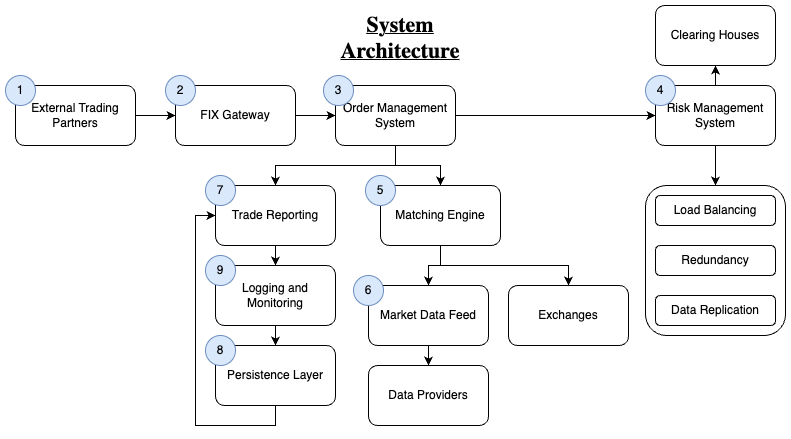

The diagram above was exported from draw.io. Its source (the exported page's mxGraphModel, read from the mxfile embedded in the PNG):
<mxGraphModel dx="1314" dy="832" grid="1" gridSize="10" guides="1" tooltips="1" connect="1" arrows="1" fold="1" page="1" pageScale="1" pageWidth="850" pageHeight="1100" math="0" shadow="0">
  <root>
    <mxCell id="0" />
    <mxCell id="1" parent="0" />
    <mxCell id="2" value="" style="group" connectable="0" vertex="1" parent="1">
      <mxGeometry x="30" y="20" width="780" height="420" as="geometry" />
    </mxCell>
    <mxCell id="3" value="" style="rounded=1;whiteSpace=wrap;html=1;" vertex="1" parent="2">
      <mxGeometry x="640" y="180" width="140" height="150" as="geometry" />
    </mxCell>
    <mxCell id="4" value="External Trading Partners" style="rounded=1;whiteSpace=wrap;html=1;" vertex="1" parent="2">
      <mxGeometry x="10" y="80" width="120" height="60" as="geometry" />
    </mxCell>
    <mxCell id="5" value="FIX Gateway" style="rounded=1;whiteSpace=wrap;html=1;" vertex="1" parent="2">
      <mxGeometry x="170" y="80" width="120" height="60" as="geometry" />
    </mxCell>
    <mxCell id="6" style="edgeStyle=orthogonalEdgeStyle;rounded=0;orthogonalLoop=1;jettySize=auto;html=1;entryX=0;entryY=0.5;entryDx=0;entryDy=0;" edge="1" parent="2" source="4" target="5">
      <mxGeometry relative="1" as="geometry" />
    </mxCell>
    <mxCell id="7" value="Order Management System" style="rounded=1;whiteSpace=wrap;html=1;" vertex="1" parent="2">
      <mxGeometry x="330" y="80" width="120" height="60" as="geometry" />
    </mxCell>
    <mxCell id="8" style="edgeStyle=orthogonalEdgeStyle;rounded=0;orthogonalLoop=1;jettySize=auto;html=1;exitX=1;exitY=0.5;exitDx=0;exitDy=0;entryX=0;entryY=0.5;entryDx=0;entryDy=0;" edge="1" parent="2" source="5" target="7">
      <mxGeometry relative="1" as="geometry" />
    </mxCell>
    <mxCell id="9" style="edgeStyle=orthogonalEdgeStyle;rounded=0;orthogonalLoop=1;jettySize=auto;html=1;exitX=0.5;exitY=1;exitDx=0;exitDy=0;entryX=0.5;entryY=0;entryDx=0;entryDy=0;" edge="1" parent="2" source="10" target="3">
      <mxGeometry relative="1" as="geometry" />
    </mxCell>
    <mxCell id="10" value="Risk Management System" style="rounded=1;whiteSpace=wrap;html=1;" vertex="1" parent="2">
      <mxGeometry x="650" y="80" width="120" height="60" as="geometry" />
    </mxCell>
    <mxCell id="11" style="edgeStyle=orthogonalEdgeStyle;rounded=0;orthogonalLoop=1;jettySize=auto;html=1;exitX=1;exitY=0.5;exitDx=0;exitDy=0;entryX=0;entryY=0.5;entryDx=0;entryDy=0;" edge="1" parent="2" source="7" target="10">
      <mxGeometry relative="1" as="geometry" />
    </mxCell>
    <mxCell id="12" value="Matching Engine" style="rounded=1;whiteSpace=wrap;html=1;" vertex="1" parent="2">
      <mxGeometry x="375" y="180" width="120" height="60" as="geometry" />
    </mxCell>
    <mxCell id="13" style="edgeStyle=orthogonalEdgeStyle;rounded=0;orthogonalLoop=1;jettySize=auto;html=1;exitX=0.5;exitY=1;exitDx=0;exitDy=0;entryX=0.5;entryY=0;entryDx=0;entryDy=0;" edge="1" parent="2" source="7" target="12">
      <mxGeometry relative="1" as="geometry" />
    </mxCell>
    <mxCell id="14" value="Clearing Houses" style="rounded=1;whiteSpace=wrap;html=1;" vertex="1" parent="2">
      <mxGeometry x="650" width="120" height="60" as="geometry" />
    </mxCell>
    <mxCell id="15" style="edgeStyle=orthogonalEdgeStyle;rounded=0;orthogonalLoop=1;jettySize=auto;html=1;exitX=0.5;exitY=0;exitDx=0;exitDy=0;entryX=0.5;entryY=1;entryDx=0;entryDy=0;" edge="1" parent="2" source="10" target="14">
      <mxGeometry relative="1" as="geometry" />
    </mxCell>
    <mxCell id="16" value="Logging and Monitoring" style="rounded=1;whiteSpace=wrap;html=1;" vertex="1" parent="2">
      <mxGeometry x="210" y="260" width="120" height="60" as="geometry" />
    </mxCell>
    <mxCell id="17" style="edgeStyle=orthogonalEdgeStyle;rounded=0;orthogonalLoop=1;jettySize=auto;html=1;exitX=0.5;exitY=1;exitDx=0;exitDy=0;entryX=0.5;entryY=0;entryDx=0;entryDy=0;" edge="1" parent="2" source="18" target="16">
      <mxGeometry relative="1" as="geometry" />
    </mxCell>
    <mxCell id="18" value="Trade Reporting" style="rounded=1;whiteSpace=wrap;html=1;" vertex="1" parent="2">
      <mxGeometry x="210" y="180" width="120" height="60" as="geometry" />
    </mxCell>
    <mxCell id="19" style="edgeStyle=orthogonalEdgeStyle;rounded=0;orthogonalLoop=1;jettySize=auto;html=1;entryX=0.5;entryY=0;entryDx=0;entryDy=0;" edge="1" parent="2" source="7" target="18">
      <mxGeometry relative="1" as="geometry" />
    </mxCell>
    <mxCell id="20" value="Market Data Feed" style="rounded=1;whiteSpace=wrap;html=1;" vertex="1" parent="2">
      <mxGeometry x="363" y="280" width="120" height="60" as="geometry" />
    </mxCell>
    <mxCell id="21" style="edgeStyle=orthogonalEdgeStyle;rounded=0;orthogonalLoop=1;jettySize=auto;html=1;exitX=0.5;exitY=1;exitDx=0;exitDy=0;entryX=0.5;entryY=0;entryDx=0;entryDy=0;" edge="1" parent="2" source="12" target="20">
      <mxGeometry relative="1" as="geometry" />
    </mxCell>
    <mxCell id="22" style="edgeStyle=orthogonalEdgeStyle;rounded=0;orthogonalLoop=1;jettySize=auto;html=1;exitX=0.5;exitY=1;exitDx=0;exitDy=0;entryX=0;entryY=0.5;entryDx=0;entryDy=0;" edge="1" parent="2" source="23" target="18">
      <mxGeometry relative="1" as="geometry">
        <Array as="points">
          <mxPoint x="270" y="420" />
          <mxPoint x="190" y="420" />
          <mxPoint x="190" y="210" />
        </Array>
      </mxGeometry>
    </mxCell>
    <mxCell id="23" value="Persistence Layer" style="rounded=1;whiteSpace=wrap;html=1;" vertex="1" parent="2">
      <mxGeometry x="210" y="340" width="120" height="60" as="geometry" />
    </mxCell>
    <mxCell id="24" style="edgeStyle=orthogonalEdgeStyle;rounded=0;orthogonalLoop=1;jettySize=auto;html=1;exitX=0.5;exitY=1;exitDx=0;exitDy=0;" edge="1" parent="2" source="16" target="23">
      <mxGeometry relative="1" as="geometry" />
    </mxCell>
    <mxCell id="25" value="Data Providers" style="rounded=1;whiteSpace=wrap;html=1;" vertex="1" parent="2">
      <mxGeometry x="363" y="360" width="120" height="60" as="geometry" />
    </mxCell>
    <mxCell id="26" style="edgeStyle=orthogonalEdgeStyle;rounded=0;orthogonalLoop=1;jettySize=auto;html=1;exitX=0.5;exitY=1;exitDx=0;exitDy=0;entryX=0.5;entryY=0;entryDx=0;entryDy=0;" edge="1" parent="2" source="20" target="25">
      <mxGeometry relative="1" as="geometry" />
    </mxCell>
    <mxCell id="27" value="Exchanges" style="rounded=1;whiteSpace=wrap;html=1;" vertex="1" parent="2">
      <mxGeometry x="503" y="280" width="120" height="60" as="geometry" />
    </mxCell>
    <mxCell id="28" style="edgeStyle=orthogonalEdgeStyle;rounded=0;orthogonalLoop=1;jettySize=auto;html=1;entryX=0.5;entryY=0;entryDx=0;entryDy=0;" edge="1" parent="2" source="12" target="27">
      <mxGeometry relative="1" as="geometry">
        <Array as="points">
          <mxPoint x="435" y="260" />
          <mxPoint x="563" y="260" />
        </Array>
      </mxGeometry>
    </mxCell>
    <mxCell id="29" value="Load Balancing" style="rounded=1;whiteSpace=wrap;html=1;" vertex="1" parent="2">
      <mxGeometry x="650" y="190" width="120" height="30" as="geometry" />
    </mxCell>
    <mxCell id="30" value="Redundancy" style="rounded=1;whiteSpace=wrap;html=1;" vertex="1" parent="2">
      <mxGeometry x="650" y="240" width="120" height="30" as="geometry" />
    </mxCell>
    <mxCell id="31" value="Data Replication" style="rounded=1;whiteSpace=wrap;html=1;" vertex="1" parent="2">
      <mxGeometry x="650" y="290" width="120" height="30" as="geometry" />
    </mxCell>
    <mxCell id="32" value="1" style="ellipse;whiteSpace=wrap;html=1;aspect=fixed;fillColor=#dae8fc;strokeColor=#6c8ebf;" vertex="1" parent="2">
      <mxGeometry y="70" width="30" height="30" as="geometry" />
    </mxCell>
    <mxCell id="33" value="2" style="ellipse;whiteSpace=wrap;html=1;aspect=fixed;fillColor=#dae8fc;strokeColor=#6c8ebf;" vertex="1" parent="2">
      <mxGeometry x="160" y="70" width="30" height="30" as="geometry" />
    </mxCell>
    <mxCell id="34" value="3" style="ellipse;whiteSpace=wrap;html=1;aspect=fixed;fillColor=#dae8fc;strokeColor=#6c8ebf;" vertex="1" parent="2">
      <mxGeometry x="318" y="70" width="30" height="30" as="geometry" />
    </mxCell>
    <mxCell id="35" value="4" style="ellipse;whiteSpace=wrap;html=1;aspect=fixed;fillColor=#dae8fc;strokeColor=#6c8ebf;" vertex="1" parent="2">
      <mxGeometry x="640" y="70" width="30" height="30" as="geometry" />
    </mxCell>
    <mxCell id="36" value="5" style="ellipse;whiteSpace=wrap;html=1;aspect=fixed;fillColor=#dae8fc;strokeColor=#6c8ebf;" vertex="1" parent="2">
      <mxGeometry x="360" y="170" width="30" height="30" as="geometry" />
    </mxCell>
    <mxCell id="37" value="6" style="ellipse;whiteSpace=wrap;html=1;aspect=fixed;fillColor=#dae8fc;strokeColor=#6c8ebf;" vertex="1" parent="2">
      <mxGeometry x="348" y="270" width="30" height="30" as="geometry" />
    </mxCell>
    <mxCell id="38" value="7" style="ellipse;whiteSpace=wrap;html=1;aspect=fixed;fillColor=#dae8fc;strokeColor=#6c8ebf;" vertex="1" parent="2">
      <mxGeometry x="200" y="170" width="30" height="30" as="geometry" />
    </mxCell>
    <mxCell id="39" value="8" style="ellipse;whiteSpace=wrap;html=1;aspect=fixed;fillColor=#dae8fc;strokeColor=#6c8ebf;" vertex="1" parent="2">
      <mxGeometry x="200" y="330" width="30" height="30" as="geometry" />
    </mxCell>
    <mxCell id="40" value="9" style="ellipse;whiteSpace=wrap;html=1;aspect=fixed;fillColor=#dae8fc;strokeColor=#6c8ebf;" vertex="1" parent="2">
      <mxGeometry x="200" y="250" width="30" height="30" as="geometry" />
    </mxCell>
    <mxCell id="41" value="&lt;span style=&quot;caret-color: rgb(0, 0, 0); color: rgb(0, 0, 0); font-family: -webkit-standard; font-variant-caps: normal; letter-spacing: normal; text-indent: 0px; text-transform: none; word-spacing: 0px; -webkit-text-stroke-width: 0px; float: none; display: inline !important;&quot;&gt;&lt;b style=&quot;&quot;&gt;&lt;u style=&quot;&quot;&gt;&lt;font style=&quot;font-size: 22px;&quot;&gt;System Architecture&lt;/font&gt;&lt;/u&gt;&lt;/b&gt;&lt;/span&gt;" style="text;whiteSpace=wrap;html=1;align=center;" vertex="1" parent="2">
      <mxGeometry x="310" width="170" height="60" as="geometry" />
    </mxCell>
  </root>
</mxGraphModel>